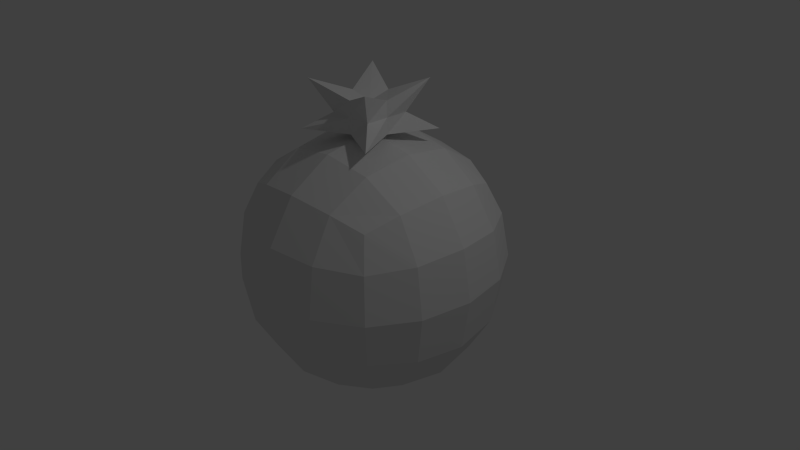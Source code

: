 # Source: tomato.blend  (saved by Blender 2.74.0; exported with 4.5.12 LTS)
import bpy
from mathutils import Matrix  # noqa: F401  (used for matrix-valued properties, if any)

bpy.ops.wm.read_factory_settings(use_empty=True)
scene = bpy.context.scene
scene.name = 'Scene'

# ---- collections
col_collection_1 = bpy.data.collections.new('Collection 1'); scene.collection.children.link(col_collection_1)

# ---- materials (node trees are filled in below, after node groups)
mat_material = bpy.data.materials.new('Material')
mat_material.alpha_threshold = 0.0
mat_material.use_transparent_shadow = False
mat_material.roughness = 0.5
mat_material.line_color = (0.0, 0.0, 0.0, 1.0)

# ---- material node trees

# ---- world
world_world = bpy.data.worlds.new('World'); scene.world = world_world
world_world.color = (0.05088, 0.05088, 0.05088)
world_world.use_sun_shadow = False
world_world.sun_shadow_jitter_overblur = 0.0
world_world.cycles.sampling_method = 'MANUAL'
world_world.cycles.sample_map_resolution = 256

# ---- cameras
cam_camera = bpy.data.cameras.new('Camera')
cam_camera.clip_end = 100.0
cam_camera.lens = 35.0
cam_camera.sensor_width = 32.0
cam_camera.sensor_height = 18.0
cam_camera.ortho_scale = 7.314
cam_camera.dof.focus_distance = 0.0
cam_camera.dof.aperture_fstop = 128.0

# ---- lights
light_lamp = bpy.data.lights.new('Lamp', 'POINT')
light_lamp.transmission_factor = 0.0
light_lamp.cutoff_distance = 30.0
light_lamp.energy = 100.0
light_lamp.shadow_buffer_clip_start = 1.001
light_lamp.shadow_soft_size = 0.1
light_lamp.shadow_maximum_resolution = 0.006
light_lamp.use_absolute_resolution = True
light_lamp.cycles.use_multiple_importance_sampling = False

# ---- meshes
me_cube_001 = bpy.data.meshes.new('Cube.001')
me_cube_001.from_pydata([(-0.4776, -0.4815, -0.2717), (-0.4113, -0.4147, 0.5473), (-0.4776, 0.4815, -0.2717), (-0.4113, 0.4147, 0.5473), (0.4776, -0.4815, -0.2717), (0.4113, -0.4147, 0.5473), (0.4776, 0.4815, -0.2717), (0.4113, 0.4147, 0.5473), (-0.2469, -0.2489, 0.0), (-0.2469, 0.0, 0.2717), (-0.2469, 0.2489, 0.0), (-0.2469, 0.0, -0.2717), (0.0, 0.2489, 0.2717), (0.2469, 0.2489, 0.0), (0.0, 0.2489, -0.2717), (0.2469, 0.0, 0.2717), (0.2469, -0.2489, 0.0), (0.2469, 0.0, -0.2717), (0.0, -0.2489, 0.2717), (0.0, -0.2489, -0.2717), (0.0, 0.0, 0.1701), (0.0, 0.0, -0.2717), (0.0, -0.2489, 0.0), (0.2469, 0.0, 0.0), (0.0, 0.2489, 0.0), (-0.2469, 0.0, 0.0)], [], [(25, 10, 2, 11), (24, 13, 6, 14), (23, 16, 4, 17), (22, 8, 0, 19), (21, 14, 6, 17), (20, 12, 3, 9), (18, 20, 9, 1), (5, 15, 20, 18), (15, 7, 12, 20), (19, 21, 17, 4), (0, 11, 21, 19), (11, 2, 14, 21), (16, 22, 19, 4), (5, 18, 22, 16), (18, 1, 8, 22), (13, 23, 17, 6), (7, 15, 23, 13), (15, 5, 16, 23), (10, 24, 14, 2), (3, 12, 24, 10), (12, 7, 13, 24), (8, 25, 11, 0), (1, 9, 25, 8), (9, 3, 10, 25)])
_uv = me_cube_001.uv_layers.new(name='UVMap')
_uv.uv.foreach_set('vector', [0.1954, 0.2077, 0.2867, 0.2077, 0.3905, 0.3243, 0.1954, 0.3074, 0.7465, 0.5193, 0.7465, 0.4287, 0.8634, 0.3251, 0.8462, 0.5193, 0.1954, 0.4414, 0.1041, 0.4414, 0.0002444, 0.3248, 0.1954, 0.3417, 0.5852, 0.1171, 0.4946, 0.1171, 0.391, 0.0002444, 0.5852, 0.01743, 0.1769, 0.8245, 0.2682, 0.8245, 0.3536, 0.9998, 0.1769, 0.9151, 0.5685, 0.5014, 0.6616, 0.5014, 0.746, 0.6777, 0.5685, 0.5939, 0.4754, 0.5014, 0.5685, 0.5014, 0.5685, 0.5939, 0.391, 0.6777, 0.391, 0.3251, 0.5685, 0.4089, 0.5685, 0.5014, 0.4754, 0.5014, 0.5685, 0.4089, 0.746, 0.3251, 0.6616, 0.5014, 0.5685, 0.5014, 0.08557, 0.8245, 0.1769, 0.8245, 0.1769, 0.9151, 0.0002444, 0.9998, 0.0002444, 0.6493, 0.1769, 0.7339, 0.1769, 0.8245, 0.08557, 0.8245, 0.1769, 0.7339, 0.3536, 0.6493, 0.2682, 0.8245, 0.1769, 0.8245, 0.6758, 0.1171, 0.5852, 0.1171, 0.5852, 0.01743, 0.7793, 0.0002444, 0.7435, 0.3246, 0.5852, 0.2168, 0.5852, 0.1171, 0.6758, 0.1171, 0.5852, 0.2168, 0.4268, 0.3246, 0.4946, 0.1171, 0.5852, 0.1171, 0.2867, 0.4414, 0.1954, 0.4414, 0.1954, 0.3417, 0.3905, 0.3248, 0.3548, 0.6488, 0.1954, 0.5411, 0.1954, 0.4414, 0.2867, 0.4414, 0.1954, 0.5411, 0.03601, 0.6488, 0.1041, 0.4414, 0.1954, 0.4414, 0.7953, 0.6782, 0.8554, 0.746, 0.7808, 0.8121, 0.6392, 0.6782, 0.6387, 0.8116, 0.4472, 0.8116, 0.391, 0.7292, 0.4659, 0.6782, 0.4858, 0.8121, 0.6374, 0.9291, 0.4191, 0.9291, 0.391, 0.843, 0.1041, 0.2077, 0.1954, 0.2077, 0.1954, 0.3074, 0.0002444, 0.3243, 0.03601, 0.0002445, 0.1954, 0.108, 0.1954, 0.2077, 0.1041, 0.2077, 0.1954, 0.108, 0.3548, 0.0002444, 0.2867, 0.2077, 0.1954, 0.2077])
me_cube_001.use_remesh_preserve_volume = False
me_cube_001.use_remesh_preserve_attributes = False
me_cube_001.use_mirror_vertex_groups = False
me_cube_001.update()
me_cube = bpy.data.meshes.new('Cube')
me_cube.from_pydata([(1.0, 1.0, -1.0), (1.0, -1.0, -1.0), (-1.0, -1.0, -1.0), (-1.0, 1.0, -1.0), (1.0, 1.0, 1.0), (1.0, -1.0, 1.0), (-1.0, -1.0, 1.0), (-1.0, 1.0, 1.0)], [], [(0, 1, 2, 3), (4, 7, 6, 5), (0, 4, 5, 1), (1, 5, 6, 2), (2, 6, 7, 3), (4, 0, 3, 7)])
_uv = me_cube.uv_layers.new(name='UVMap')
_uv.uv.foreach_set('vector', [0.6665, 0.3331, 0.3335, 0.3331, 0.3335, 0.0001998, 0.6665, 0.0001998, 0.3331, 0.3331, 0.0001998, 0.3331, 0.0001998, 0.0001999, 0.3331, 0.0001998, 0.3331, 0.3335, 0.3331, 0.6665, 0.0001998, 0.6665, 0.0001999, 0.3335, 0.3331, 0.6669, 0.3331, 0.9998, 0.0001998, 0.9998, 0.0001998, 0.6669, 0.6669, 0.3331, 0.6669, 0.0001998, 0.9998, 0.0001998, 0.9998, 0.3331, 0.6665, 0.3335, 0.6665, 0.6665, 0.3335, 0.6665, 0.3335, 0.3335])
me_cube.materials.append(mat_material)
me_cube.use_remesh_preserve_volume = False
me_cube.use_remesh_preserve_attributes = False
me_cube.use_mirror_vertex_groups = False
me_cube.update()

# ---- objects
ob_cube_001 = bpy.data.objects.new('Cube.001', me_cube_001)
ob_cube = bpy.data.objects.new('Cube', me_cube)
ob_lamp = bpy.data.objects.new('Lamp', light_lamp)
ob_camera = bpy.data.objects.new('Camera', cam_camera)

# ---- transforms, parenting, visibility, modifiers, constraints
ob_cube_001.location = (0.0, 0.0, 1.922)
ob_cube_001.scale = (1.225, 1.225, 0.7675)
ob_cube_001.lineart.crease_threshold = 0.0
ob_cube.location = (0.0, 0.0, 0.0)
ob_cube.scale = (2.0, 2.0, 2.0)
ob_cube.lock_rotations_4d = False
ob_cube.empty_display_type = 'ARROWS'
ob_cube.lineart.crease_threshold = 0.0
_m = ob_cube.modifiers.new('Subsurf', 'SUBSURF')
_m.uv_smooth = 'PRESERVE_CORNERS'
_m.quality = 2
_m.show_only_control_edges = False
ob_lamp.location = (4.076, 1.005, 5.904)
ob_lamp.rotation_euler = (0.6503, 0.05522, 1.866)
ob_lamp.lock_rotations_4d = False
ob_lamp.empty_display_type = 'ARROWS'
ob_lamp.color = (0.0, 0.0, 0.0, 0.0)
ob_lamp.lineart.crease_threshold = 0.0
ob_camera.location = (7.481, -6.508, 5.344)
ob_camera.rotation_euler = (1.109, 0.01082, 0.8149)
ob_camera.lock_rotations_4d = False
ob_camera.empty_display_type = 'ARROWS'
ob_camera.color = (0.0, 0.0, 0.0, 0.0)
ob_camera.display_type = 'WIRE'
ob_camera.lineart.crease_threshold = 0.0

# ---- collection membership
col_collection_1.objects.link(ob_cube_001)
col_collection_1.objects.link(ob_cube)
col_collection_1.objects.link(ob_lamp)
col_collection_1.objects.link(ob_camera)

# ---- scene / render settings (as saved in the file)
scene.camera = ob_camera
scene.frame_start = 1; scene.frame_end = 250; scene.frame_set(1)
scene.render.engine = 'BLENDER_EEVEE_NEXT'
scene.render.resolution_percentage = 50
scene.render.dither_intensity = 0.0
scene.cycles.use_denoising = False
scene.cycles.samples = 10
scene.cycles.sampling_pattern = 'TABULATED_SOBOL'
scene.cycles.light_sampling_threshold = 0.0
scene.cycles.use_adaptive_sampling = False
scene.cycles.use_light_tree = False
scene.cycles.blur_glossy = 0.0
scene.cycles.pixel_filter_type = 'GAUSSIAN'
scene.cycles.sample_clamp_indirect = 0.0
scene.view_settings.view_transform = 'Standard'
bpy.context.view_layer.update()
